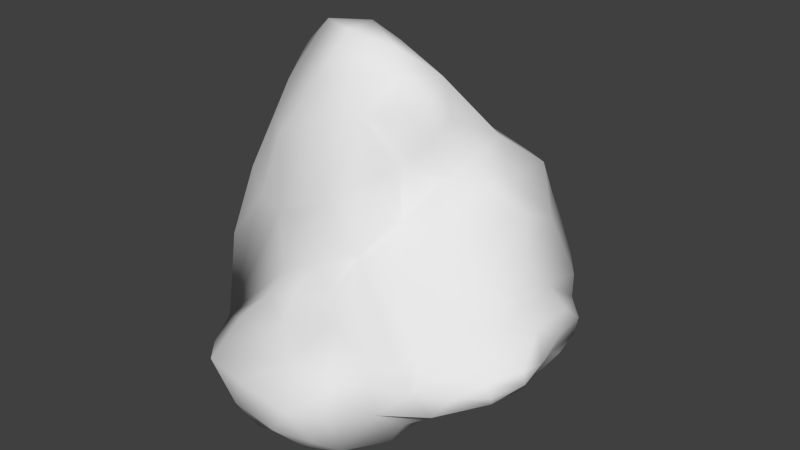 # Source: Rock03.blend  (saved by Blender 4.1.23; exported with 4.5.12 LTS)
import bpy
from mathutils import Matrix  # noqa: F401  (used for matrix-valued properties, if any)

bpy.ops.wm.read_factory_settings(use_empty=True)
scene = bpy.context.scene
scene.name = 'Scene'

# ---- collections
col_collection_1 = bpy.data.collections.new('Collection 1'); scene.collection.children.link(col_collection_1)

# ---- world
world_world = bpy.data.worlds.new('World'); scene.world = world_world
world_world.color = (0.05088, 0.05088, 0.05088)
world_world.use_sun_shadow = False
world_world.sun_shadow_jitter_overblur = 0.0
world_world.cycles.sampling_method = 'MANUAL'
world_world.cycles.sample_map_resolution = 256

# ---- meshes
me_plane = bpy.data.meshes.new('Plane')
me_plane.from_pydata([(0.04747, 0.6881, 0.1681), (1.139, 0.09159, 0.6501), (1.48, -0.1339, 0.2283), (1.463, -1.077, 0.1903), (0.9854, -1.165, 0.3818), (0.9497, -0.5823, 0.8796), (0.6465, -0.678, 1.653), (0.6169, 0.5343, 0.6971), (0.1666, -0.4333, 1.966), (-0.4062, -0.797, 1.442), (-0.9294, -0.6338, 0.4941), (-0.01422, 0.03409, 1.269), (-0.003741, -1.079, 1.114), (0.4195, -1.532, 0.1612), (-0.1752, -1.344, 0.1557), (-0.9258, -0.05553, 0.46), (-0.6022, 0.2354, 0.7417), (1.36, -0.5499, -0.1253), (-0.8981, -0.3395, -0.1316), (1.293, 0.09857, 0.372), (-0.3545, 0.4929, 0.3458), (0.9201, 0.3485, 0.7217), (0.3702, 0.7193, 0.3839), (1.147, -0.2921, 0.8981), (1.447, -0.1435, 0.0881), (1.584, -0.659, 0.2693), (1.441, -1.065, 0.04935), (1.224, -1.133, 0.2425), (0.9489, -0.84, 0.6255), (0.708, -1.38, 0.2669), (0.7187, -0.5736, 1.131), (0.3377, -0.8736, 1.537), (0.5142, -0.4801, 1.791), (-0.1892, -0.6063, 1.99), (-0.4284, 0.1534, 1.137), (0.08217, -0.2068, 1.646), (-0.7614, -0.8155, 0.8849), (-0.2627, -1.013, 1.33), (-0.9114, -0.6113, 0.03175), (-0.9592, -0.3297, 0.6374), (0.3607, 0.2622, 1.002), (-0.1237, -1.172, 0.4554), (0.1187, -1.417, 0.2285), (0.4157, -1.769, -0.09553), (-0.4832, -1.52, -0.08287), (0.1108, 0.7246, -0.09247), (-0.9558, -0.02335, -0.00287), (-0.7612, -0.01189, 0.7033), (1.058, -0.4437, -0.2214), (-0.7657, -0.4448, -0.1232), (0.8286, -0.1539, 1.313), (1.296, -0.5741, 0.4974), (0.7991, 0.593, -0.05087), (-0.06383, 0.4808, 0.6832), (1.502, -0.6432, 0.147), (0.8652, -1.431, -0.0933), (0.4348, -1.048, 0.6974), (0.1748, -0.6984, 1.957), (-0.6961, -0.3856, 1.434), (-0.7137, -1.17, -0.1334), (-0.969, -0.3089, 0.2021), (-0.1331, -1.691, -0.1046), (-0.5662, 0.3047, -0.1893), (-0.3546, -1.21, -0.4294), (-0.1833, -1.475, -0.5386), (0.1257, -1.608, -0.4595), (0.5973, -1.4, -0.5178), (0.8228, -0.874, -0.4169), (0.8447, -0.4249, -0.5056), (0.8264, 0.268, -0.4211), (0.2127, 0.3509, -0.4939), (-0.2207, -0.1406, -0.5473), (-0.3611, -0.9668, -0.4575), (0.4373, -0.2689, -0.5643), (0.4229, -0.8551, -0.7095), (0.1448, -1.162, -0.6451), (0.2003, 0.7355, 0.2843), (0.06827, 0.738, 0.03212), (-0.1999, 0.6758, 0.2614), (1.052, 0.2535, 0.6881), (1.163, -0.108, 0.7811), (1.228, 0.1078, 0.5254), (1.462, -0.1295, 0.1556), (1.358, -0.02844, 0.2907), (1.51, -0.4011, 0.2491), (1.366, -1.135, 0.225), (1.469, -1.08, 0.1158), (1.561, -0.8897, 0.2489), (0.9629, -1.012, 0.511), (0.8485, -1.291, 0.3439), (1.102, -1.153, 0.3182), (0.9537, -0.7257, 0.7644), (1.026, -0.4422, 0.8806), (0.8353, -0.5808, 1.012), (0.5673, -0.5629, 1.712), (0.4833, -0.7706, 1.587), (0.6556, -0.6101, 1.382), (0.4832, 0.4099, 0.857), (0.7845, 0.4755, 0.7004), (0.504, 0.6495, 0.551), (0.1311, -0.3551, 1.769), (-0.03107, -0.5143, 2.006), (0.34, -0.4617, 1.883), (-0.3179, -0.916, 1.374), (-0.3175, -0.7066, 1.71), (-0.5709, -0.8204, 1.166), (-0.9507, -0.4734, 0.5702), (-0.936, -0.6116, 0.2659), (-0.8921, -0.747, 0.7075), (0.02905, -0.1225, 1.416), (0.1805, 0.1366, 1.124), (-0.2049, 0.08369, 1.196), (-0.05117, -1.167, 0.7984), (0.1889, -1.028, 1.341), (-0.1102, -1.008, 1.2), (0.4068, -1.676, 0.02199), (0.5649, -1.457, 0.2051), (0.2756, -1.498, 0.2032), (-0.03059, -1.407, 0.1959), (-0.1605, -1.294, 0.3126), (-0.3546, -1.459, 0.02472), (-0.8817, 0.003822, 0.586), (-0.9557, -0.03685, 0.2227), (-0.9928, -0.1766, 0.5647), (-0.4996, 0.1798, 0.9224), (-0.478, 0.3864, 0.551), (-0.7054, 0.1502, 0.7189), (1.205, -0.4819, -0.1712), (1.404, -0.3233, -0.03761), (1.421, -0.8352, -0.04372), (-0.847, -0.3909, -0.158), (-0.9376, -0.4856, -0.07056), (-0.9466, -0.176, -0.08913), (1.014, 0.3303, 0.1599), (1.283, -0.223, 0.4433), (-0.2032, 0.5071, 0.524), (-0.47, 0.4229, 0.08007), (0.9429, 0.1893, 1.057), (0.8595, 0.4943, 0.3353), (0.5776, 0.6686, 0.1663), (0.1558, 0.6364, 0.5485), (1.24, -0.4327, 0.6997), (0.956, -0.2321, 1.094), (1.149, 0.2579, -0.007779), (1.499, -0.3765, 0.08905), (1.491, -0.6209, 0.4181), (1.566, -0.6455, 0.2087), (1.487, -0.8654, 0.08907), (1.186, -1.282, -0.0435), (1.291, -0.8988, 0.3754), (1.064, -1.327, 0.08789), (1.15, -0.7373, 0.582), (0.6874, -0.9737, 0.6886), (0.7999, -1.42, 0.0844), (0.5786, -1.233, 0.4888), (0.8012, -0.3641, 1.248), (0.5683, -0.8098, 0.8975), (0.3994, -1.008, 1.157), (0.2605, -0.8317, 1.775), (0.694, -0.317, 1.561), (0.3707, -0.6348, 1.926), (-0.003538, -0.6912, 1.989), (-0.4802, -0.5165, 1.754), (-0.5593, -0.1324, 1.303), (-0.2346, 0.3489, 0.9218), (-0.3209, -0.3437, 1.532), (0.4612, -0.1816, 1.472), (-0.737, -0.6017, 1.208), (-0.7727, -1.032, 0.389), (-0.01808, -0.9098, 1.711), (-0.4742, -1.051, 0.5449), (-0.8518, -0.8968, -0.04431), (-0.9529, -0.4695, 0.1211), (-0.9036, -0.3555, 1.084), (-1.017, -0.3241, 0.4383), (0.6287, 0.1204, 1.226), (0.1433, 0.406, 0.8524), (0.1625, -1.172, 0.6027), (-0.4185, -1.147, 0.1801), (0.2896, -1.185, 0.4244), (-0.01477, -1.581, 0.05746), (0.6456, -1.635, -0.1138), (0.1554, -1.713, -0.1202), (-0.5907, -1.346, -0.1164), (-0.3415, -1.666, -0.09119), (-0.2582, 0.5931, -0.1861), (0.4654, 0.7354, -0.09368), (-0.7411, 0.1374, -0.07951), (-0.939, -0.1784, 0.1145), (-0.7759, -0.1644, 1.076), (-0.7269, 0.2125, 0.2527), (0.9481, 0.0682, -0.1261), (1.061, -0.993, -0.2413), (-0.7421, -0.7968, -0.1484), (-0.6953, -0.05247, -0.2023), (-0.5707, -1.211, -0.3045), (-0.4692, -1.405, -0.2949), (-0.3692, -1.531, -0.345), (-0.271, -1.346, -0.5027), (-0.1711, -1.636, -0.3592), (-0.01582, -1.697, -0.3013), (-0.03322, -1.563, -0.5386), (0.2817, -1.728, -0.3169), (0.3808, -1.537, -0.522), (0.5275, -1.643, -0.3331), (0.7431, -1.424, -0.3119), (0.7513, -1.142, -0.5175), (0.8988, -1.203, -0.2869), (1.0, -0.6707, -0.3616), (0.8501, -0.6485, -0.4707), (0.9893, -0.4215, -0.392), (0.8262, -0.0781, -0.4266), (0.9465, -0.08127, -0.3264), (0.8429, 0.4403, -0.2395), (0.5452, 0.3165, -0.511), (0.5086, 0.4951, -0.304), (0.1624, 0.5582, -0.3226), (-0.1829, 0.3784, -0.3857), (-0.005372, 0.1018, -0.531), (-0.3981, 0.08452, -0.3568), (-0.5066, -0.2828, -0.3887), (-0.3124, -0.5487, -0.5494), (-0.5424, -0.6999, -0.3118), (-0.3601, -1.093, -0.4632), (-0.5524, -1.074, -0.3111), (0.3327, 0.0615, -0.5502), (0.1076, -0.1972, -0.6146), (0.649, 0.03886, -0.5315), (0.6468, -0.3248, -0.5667), (0.6447, -0.8741, -0.6334), (0.6288, -0.6365, -0.6559), (0.4189, -0.5397, -0.6495), (0.07201, -0.5047, -0.7047), (0.03789, -0.9079, -0.644), (0.2824, -1.006, -0.6839), (-0.1142, -1.075, -0.5668), (-0.1093, -1.184, -0.5621), (-0.01466, -1.323, -0.5993), (0.1342, -1.428, -0.5802), (0.3835, -1.298, -0.6229), (0.5217, -1.142, -0.6616), (-0.01483, 0.6501, 0.3988), (0.3378, 0.7879, 0.09363), (-0.204, 0.5691, 0.04704), (1.089, 0.3494, 0.4362), (1.025, 0.02381, 0.8974), (1.218, -0.1674, 0.6074), (1.506, -0.3872, 0.1694), (1.197, 0.06672, 0.1643), (1.482, -0.3082, 0.376), (1.433, -0.9001, 0.3183), (1.287, -1.222, 0.1021), (1.582, -0.8883, 0.162), (1.109, -0.9372, 0.4405), (0.7752, -1.111, 0.4969), (0.9785, -1.349, 0.2385), (0.7698, -0.7873, 0.8725), (1.1, -0.5901, 0.7344), (0.9364, -0.4036, 1.077), (0.6897, -0.4685, 1.49), (0.4149, -0.6907, 1.75), (0.4743, -0.717, 1.204), (0.3326, 0.5359, 0.7087), (0.7166, 0.31, 0.9846), (0.6816, 0.5715, 0.4364), (0.4152, -0.3224, 1.68), (-0.1919, -0.4294, 1.781), (0.1655, -0.5648, 1.974), (-0.5363, -0.9478, 0.8612), (-0.1494, -0.823, 1.72), (-0.5421, -0.6671, 1.492), (-0.9272, -0.5527, 0.91), (-0.9602, -0.4777, 0.3457), (-0.849, -0.8153, 0.3306), (-0.2972, -0.07251, 1.43), (0.3374, -0.004181, 1.35), (-0.03904, 0.2769, 1.065), (-0.2705, -1.098, 0.7223), (0.1975, -1.132, 0.9952), (0.07978, -0.9638, 1.523), (0.2164, -1.627, 0.05422), (0.6218, -1.595, 0.08015), (0.4238, -1.33, 0.3166), (-0.1943, -1.552, 0.04578), (0.06634, -1.282, 0.3989), (-0.3874, -1.343, 0.08319), (-0.9065, -0.17, 0.8428), (-0.8372, 0.1034, 0.2312), (-1.003, -0.1784, 0.3343), (-0.7066, 0.07613, 1.053), (-0.3536, 0.3575, 0.7347), (-0.6179, 0.3157, 0.3975), (1.222, -0.9019, -0.129), (1.216, -0.09061, -0.1364), (1.447, -0.5961, 0.01391), (-0.8335, -0.1098, -0.1537), (-0.8528, -0.6564, -0.1042), (-0.9228, -0.3328, 0.02203)], [], [(241, 135, 53, 140), (242, 139, 52, 186), (243, 185, 62, 136), (244, 133, 52, 138), (245, 137, 50, 142), (246, 141, 51, 134), (247, 146, 54, 144), (248, 143, 52, 133), (249, 134, 51, 145), (250, 145, 51, 149), (251, 150, 55, 148), (252, 147, 54, 146), (253, 149, 51, 151), (254, 152, 56, 154), (255, 153, 55, 150), (256, 156, 56, 152), (257, 151, 51, 141), (258, 142, 50, 155), (259, 155, 50, 159), (260, 160, 57, 158), (261, 157, 56, 156), (262, 140, 53, 176), (263, 175, 50, 137), (264, 138, 52, 139), (265, 159, 50, 166), (266, 165, 58, 162), (267, 161, 57, 160), (268, 168, 59, 170), (269, 169, 57, 161), (270, 162, 58, 167), (271, 167, 58, 173), (272, 174, 60, 172), (273, 171, 59, 168), (274, 163, 58, 165), (275, 166, 50, 175), (276, 176, 53, 164), (277, 170, 59, 178), (278, 177, 56, 157), (279, 158, 57, 169), (280, 180, 61, 182), (281, 181, 55, 153), (282, 154, 56, 179), (283, 184, 61, 180), (284, 179, 56, 177), (285, 178, 59, 183), (286, 173, 58, 189), (287, 190, 62, 187), (288, 188, 60, 174), (289, 189, 58, 163), (290, 164, 53, 135), (291, 136, 62, 190), (292, 148, 55, 192), (293, 191, 52, 143), (294, 144, 54, 147), (295, 187, 62, 194), (296, 193, 59, 171), (297, 172, 60, 188), (44, 183, 196), (63, 198, 196), (61, 184, 199), (64, 201, 199), (61, 200, 182), (65, 203, 202), (43, 204, 181), (66, 206, 205), (55, 207, 192), (67, 209, 208), (68, 211, 210), (48, 212, 191), (69, 214, 213), (52, 215, 186), (45, 216, 185), (70, 218, 217), (62, 219, 194), (71, 221, 220), (72, 223, 224), (49, 222, 193), (71, 218, 226), (70, 214, 225), (69, 211, 227), (68, 209, 230), (73, 228, 231), (73, 231, 226), (72, 221, 233), (74, 234, 233), (63, 223, 236), (64, 198, 237), (65, 201, 238), (66, 203, 239), (75, 234, 239), (66, 240, 206), (76, 241, 140, 22), (0, 78, 241, 76), (78, 20, 135, 241), (77, 242, 186, 45), (0, 76, 242, 77), (76, 22, 139, 242), (78, 243, 136, 20), (0, 77, 243, 78), (77, 45, 185, 243), (79, 244, 138, 21), (1, 81, 244, 79), (81, 19, 133, 244), (80, 245, 142, 23), (1, 79, 245, 80), (79, 21, 137, 245), (81, 246, 134, 19), (1, 80, 246, 81), (80, 23, 141, 246), (82, 247, 144, 24), (2, 84, 247, 82), (84, 25, 146, 247), (83, 248, 133, 19), (2, 82, 248, 83), (82, 24, 143, 248), (84, 249, 145, 25), (2, 83, 249, 84), (83, 19, 134, 249), (85, 250, 149, 27), (3, 87, 250, 85), (87, 25, 145, 250), (86, 251, 148, 26), (3, 85, 251, 86), (85, 27, 150, 251), (87, 252, 146, 25), (3, 86, 252, 87), (86, 26, 147, 252), (88, 253, 151, 28), (4, 90, 253, 88), (90, 27, 149, 253), (89, 254, 154, 29), (4, 88, 254, 89), (88, 28, 152, 254), (90, 255, 150, 27), (4, 89, 255, 90), (89, 29, 153, 255), (91, 256, 152, 28), (5, 93, 256, 91), (93, 30, 156, 256), (92, 257, 141, 23), (5, 91, 257, 92), (91, 28, 151, 257), (93, 258, 155, 30), (5, 92, 258, 93), (92, 23, 142, 258), (94, 259, 159, 32), (6, 96, 259, 94), (96, 30, 155, 259), (95, 260, 158, 31), (6, 94, 260, 95), (94, 32, 160, 260), (96, 261, 156, 30), (6, 95, 261, 96), (95, 31, 157, 261), (97, 262, 176, 40), (7, 99, 262, 97), (99, 22, 140, 262), (98, 263, 137, 21), (7, 97, 263, 98), (97, 40, 175, 263), (99, 264, 139, 22), (7, 98, 264, 99), (98, 21, 138, 264), (100, 265, 166, 35), (8, 102, 265, 100), (102, 32, 159, 265), (101, 266, 162, 33), (8, 100, 266, 101), (100, 35, 165, 266), (102, 267, 160, 32), (8, 101, 267, 102), (101, 33, 161, 267), (103, 268, 170, 37), (9, 105, 268, 103), (105, 36, 168, 268), (104, 269, 161, 33), (9, 103, 269, 104), (103, 37, 169, 269), (105, 270, 167, 36), (9, 104, 270, 105), (104, 33, 162, 270), (106, 271, 173, 39), (10, 108, 271, 106), (108, 36, 167, 271), (107, 272, 172, 38), (10, 106, 272, 107), (106, 39, 174, 272), (108, 273, 168, 36), (10, 107, 273, 108), (107, 38, 171, 273), (109, 274, 165, 35), (11, 111, 274, 109), (111, 34, 163, 274), (110, 275, 175, 40), (11, 109, 275, 110), (109, 35, 166, 275), (111, 276, 164, 34), (11, 110, 276, 111), (110, 40, 176, 276), (112, 277, 178, 41), (12, 114, 277, 112), (114, 37, 170, 277), (113, 278, 157, 31), (12, 112, 278, 113), (112, 41, 177, 278), (114, 279, 169, 37), (12, 113, 279, 114), (113, 31, 158, 279), (115, 280, 182, 43), (13, 117, 280, 115), (117, 42, 180, 280), (116, 281, 153, 29), (13, 115, 281, 116), (115, 43, 181, 281), (117, 282, 179, 42), (13, 116, 282, 117), (116, 29, 154, 282), (118, 283, 180, 42), (14, 120, 283, 118), (120, 44, 184, 283), (119, 284, 177, 41), (14, 118, 284, 119), (118, 42, 179, 284), (120, 285, 183, 44), (14, 119, 285, 120), (119, 41, 178, 285), (121, 286, 189, 47), (15, 123, 286, 121), (123, 39, 173, 286), (122, 287, 187, 46), (15, 121, 287, 122), (121, 47, 190, 287), (123, 288, 174, 39), (15, 122, 288, 123), (122, 46, 188, 288), (124, 289, 163, 34), (16, 126, 289, 124), (126, 47, 189, 289), (125, 290, 135, 20), (16, 124, 290, 125), (124, 34, 164, 290), (126, 291, 190, 47), (16, 125, 291, 126), (125, 20, 136, 291), (127, 292, 192, 48), (17, 129, 292, 127), (129, 26, 148, 292), (128, 293, 143, 24), (17, 127, 293, 128), (127, 48, 191, 293), (129, 294, 147, 26), (17, 128, 294, 129), (128, 24, 144, 294), (130, 295, 194, 49), (18, 132, 295, 130), (132, 46, 187, 295), (131, 296, 171, 38), (18, 130, 296, 131), (130, 49, 193, 296), (132, 297, 188, 46), (18, 131, 297, 132), (131, 38, 172, 297), (196, 195, 63), (196, 183, 195), (183, 59, 195), (196, 197, 44), (196, 198, 197), (198, 64, 197), (199, 197, 64), (199, 184, 197), (184, 44, 197), (199, 200, 61), (199, 201, 200), (201, 65, 200), (182, 202, 43), (182, 200, 202), (200, 65, 202), (202, 204, 43), (202, 203, 204), (203, 66, 204), (181, 205, 55), (181, 204, 205), (204, 66, 205), (205, 207, 55), (205, 206, 207), (206, 67, 207), (192, 208, 48), (192, 207, 208), (207, 67, 208), (208, 210, 48), (208, 209, 210), (209, 68, 210), (210, 212, 48), (210, 211, 212), (211, 69, 212), (191, 213, 52), (191, 212, 213), (212, 69, 213), (213, 215, 52), (213, 214, 215), (214, 70, 215), (186, 216, 45), (186, 215, 216), (215, 70, 216), (185, 217, 62), (185, 216, 217), (216, 70, 217), (217, 219, 62), (217, 218, 219), (218, 71, 219), (194, 220, 49), (194, 219, 220), (219, 71, 220), (220, 222, 49), (220, 221, 222), (221, 72, 222), (224, 195, 59), (224, 223, 195), (223, 63, 195), (193, 224, 59), (193, 222, 224), (222, 72, 224), (226, 225, 73), (226, 218, 225), (218, 70, 225), (225, 227, 73), (225, 214, 227), (214, 69, 227), (227, 228, 73), (227, 211, 228), (211, 68, 228), (230, 229, 74), (230, 209, 229), (209, 67, 229), (231, 230, 74), (231, 228, 230), (228, 68, 230), (226, 232, 71), (226, 231, 232), (231, 74, 232), (233, 232, 74), (233, 221, 232), (221, 71, 232), (233, 235, 72), (233, 234, 235), (234, 75, 235), (236, 235, 75), (236, 223, 235), (223, 72, 235), (237, 236, 75), (237, 198, 236), (198, 63, 236), (238, 237, 75), (238, 201, 237), (201, 64, 237), (239, 238, 75), (239, 203, 238), (203, 65, 238), (239, 240, 66), (239, 234, 240), (234, 74, 240), (206, 229, 67), (206, 240, 229), (240, 74, 229)])
me_plane.polygons.foreach_set('use_smooth', [True] * 364)
_uv = me_plane.uv_layers.new(name='UVMap')
_uv.uv.foreach_set('vector', [0.1766, 0.3497, 0.1459, 0.3163, 0.1791, 0.295, 0.2097, 0.3342, 0.7742, 0.08722, 0.8167, 0.07099, 0.8573, 0.1025, 0.7991, 0.1119, 0.6945, 0.1189, 0.6961, 0.1527, 0.6514, 0.1841, 0.6572, 0.1344, 0.9066, 0.04722, 0.9058, 0.08283, 0.8573, 0.1025, 0.8705, 0.05217, 0.4104, 0.5455, 0.4141, 0.5138, 0.4724, 0.4891, 0.4566, 0.5337, 0.4001, 0.6101, 0.4408, 0.6204, 0.4408, 0.6626, 0.3934, 0.6431, 0.3806, 0.701, 0.4122, 0.7217, 0.4096, 0.729, 0.3776, 0.7092, 0.952, 0.09408, 0.9269, 0.1093, 0.8573, 0.1025, 0.9058, 0.08283, 0.3885, 0.668, 0.3934, 0.6431, 0.4408, 0.6626, 0.4278, 0.6885, 0.4612, 0.7209, 0.4278, 0.6885, 0.4408, 0.6626, 0.4768, 0.7049, 0.6685, 0.6978, 0.6772, 0.658, 0.7051, 0.6221, 0.6882, 0.6797, 0.6644, 0.763, 0.6768, 0.7616, 0.6823, 0.7859, 0.6689, 0.7884, 0.5036, 0.6954, 0.4768, 0.7049, 0.4408, 0.6626, 0.4792, 0.6583, 0.5624, 0.689, 0.557, 0.6476, 0.5963, 0.6412, 0.5945, 0.692, 0.5532, 0.7544, 0.5785, 0.7763, 0.5643, 0.8098, 0.5385, 0.7785, 0.536, 0.6099, 0.5647, 0.5954, 0.5963, 0.6412, 0.557, 0.6476, 0.474, 0.6224, 0.4792, 0.6583, 0.4408, 0.6626, 0.4408, 0.6204, 0.4858, 0.5529, 0.4566, 0.5337, 0.4724, 0.4891, 0.5027, 0.5194, 0.5409, 0.4849, 0.5027, 0.5194, 0.4724, 0.4891, 0.5265, 0.4544, 0.6083, 0.4559, 0.6145, 0.4203, 0.6484, 0.4208, 0.6375, 0.4615, 0.5834, 0.5435, 0.6115, 0.5717, 0.5963, 0.6412, 0.5647, 0.5954, 0.2426, 0.3061, 0.2097, 0.3342, 0.1791, 0.295, 0.2192, 0.2679, 0.3105, 0.2578, 0.3025, 0.2038, 0.3457, 0.1669, 0.3457, 0.2376, 0.8349, 0.03594, 0.8705, 0.05217, 0.8573, 0.1025, 0.8167, 0.07099, 0.2861, 0.08508, 0.3303, 0.1043, 0.3457, 0.1669, 0.2872, 0.133, 0.1931, 0.05488, 0.1613, 0.09147, 0.09394, 0.08379, 0.1441, 0.04386, 0.2554, 0.01955, 0.2258, 0.001964, 0.2572, 0.0, 0.2861, 0.02082, 0.479, 0.247, 0.4184, 0.1819, 0.3972, 0.09461, 0.4757, 0.1927, 0.5782, 0.3605, 0.6014, 0.3444, 0.6485, 0.3979, 0.6167, 0.4088, 0.5041, 0.3526, 0.5259, 0.4038, 0.467, 0.3878, 0.4533, 0.3284, 0.4133, 0.2961, 0.4533, 0.3284, 0.467, 0.3878, 0.4177, 0.339, 0.2174, 0.4221, 0.2439, 0.4139, 0.246, 0.4351, 0.2204, 0.4434, 0.3902, 0.1942, 0.3715, 0.1352, 0.3972, 0.09461, 0.4184, 0.1819, 0.1651, 0.1364, 0.1132, 0.1381, 0.09394, 0.08379, 0.1613, 0.09147, 0.2597, 0.1693, 0.2872, 0.133, 0.3457, 0.1669, 0.3025, 0.2038, 0.194, 0.2246, 0.2192, 0.2679, 0.1791, 0.295, 0.1558, 0.2436, 0.5135, 0.1979, 0.4757, 0.1927, 0.3972, 0.09461, 0.4607, 0.1239, 0.5942, 0.2271, 0.5737, 0.1682, 0.6231, 0.1833, 0.6373, 0.2511, 0.6081, 0.3152, 0.65, 0.3584, 0.6485, 0.3979, 0.6014, 0.3444, 0.566, 0.04434, 0.5327, 0.05828, 0.5088, 0.02558, 0.5519, 0.01279, 0.6092, 0.7833, 0.6064, 0.8149, 0.5643, 0.8098, 0.5785, 0.7763, 0.6087, 0.1044, 0.6373, 0.133, 0.6231, 0.1833, 0.5898, 0.1371, 0.5037, 0.06638, 0.4771, 0.03924, 0.5088, 0.02558, 0.5327, 0.05828, 0.552, 0.1309, 0.5898, 0.1371, 0.6231, 0.1833, 0.5737, 0.1682, 0.4677, 0.09918, 0.4607, 0.1239, 0.3972, 0.09461, 0.4214, 0.07376, 0.04531, 0.1885, 0.05505, 0.1387, 0.09394, 0.08379, 0.07312, 0.1569, 0.0339, 0.2918, 0.05837, 0.3039, 0.06445, 0.3777, 0.03222, 0.3454, 0.2683, 0.4266, 0.2712, 0.4479, 0.246, 0.4351, 0.2439, 0.4139, 0.09167, 0.1885, 0.07312, 0.1569, 0.09394, 0.08379, 0.1132, 0.1381, 0.128, 0.2682, 0.1558, 0.2436, 0.1791, 0.295, 0.1459, 0.3163, 0.07933, 0.2983, 0.08854, 0.3576, 0.06445, 0.3777, 0.05837, 0.3039, 0.722, 0.7212, 0.6882, 0.6797, 0.7051, 0.6221, 0.742, 0.6879, 0.9529, 0.1496, 0.9075, 0.1517, 0.8573, 0.1025, 0.9269, 0.1093, 0.7031, 0.7794, 0.7041, 0.8043, 0.6823, 0.7859, 0.6768, 0.7616, 0.2768, 0.4929, 0.3211, 0.4989, 0.3457, 0.5371, 0.2843, 0.5169, 0.1896, 0.4803, 0.1609, 0.4964, 0.09886, 0.4961, 0.1468, 0.4739, 0.2448, 0.4561, 0.2204, 0.4434, 0.246, 0.4351, 0.2712, 0.4479, 0.0314, 0.5214, 0.06513, 0.5087, 0.0578, 0.5488, 0.08419, 0.5762, 0.06197, 0.5918, 0.0578, 0.5488, 0.7517, 0.457, 0.7682, 0.4384, 0.7925, 0.468, 0.8333, 0.479, 0.8139, 0.4931, 0.7925, 0.468, 0.7517, 0.457, 0.7731, 0.4821, 0.733, 0.4916, 0.7945, 0.5072, 0.7907, 0.5522, 0.7544, 0.5167, 0.7143, 0.5262, 0.7506, 0.5617, 0.7097, 0.5741, 0.7869, 0.5973, 0.7894, 0.6372, 0.746, 0.6097, 0.7051, 0.6221, 0.7484, 0.6496, 0.742, 0.6879, 0.7918, 0.6771, 0.8105, 0.7, 0.7854, 0.7154, 0.8292, 0.723, 0.8458, 0.7523, 0.8041, 0.7383, 0.6853, 0.4197, 0.6683, 0.3773, 0.6853, 0.3388, 0.883, 0.1811, 0.8313, 0.1945, 0.8702, 0.1418, 0.8573, 0.1025, 0.8184, 0.1552, 0.7991, 0.1119, 0.7409, 0.1213, 0.7602, 0.1645, 0.6961, 0.1527, 0.3457, 0.6805, 0.3058, 0.6474, 0.3457, 0.6088, 0.3457, 0.5371, 0.3058, 0.5757, 0.2843, 0.5169, 0.266, 0.6143, 0.197, 0.5973, 0.2445, 0.5555, 0.128, 0.5804, 0.1061, 0.5783, 0.1135, 0.5383, 0.223, 0.4967, 0.1755, 0.5385, 0.1609, 0.4964, 0.266, 0.6143, 0.3058, 0.6474, 0.2521, 0.663, 0.3457, 0.6805, 0.3327, 0.7193, 0.2919, 0.6961, 0.3198, 0.7581, 0.2622, 0.7595, 0.279, 0.7349, 0.8292, 0.723, 0.8105, 0.7, 0.8458, 0.6736, 0.7604, 0.3293, 0.7228, 0.3235, 0.7604, 0.2936, 0.2382, 0.7117, 0.1875, 0.7135, 0.2521, 0.663, 0.128, 0.5804, 0.197, 0.5973, 0.1324, 0.6479, 0.1368, 0.7153, 0.111, 0.6907, 0.1324, 0.6479, 0.08419, 0.5762, 0.1061, 0.5783, 0.08464, 0.6212, 0.03975, 0.6074, 0.06197, 0.5918, 0.06242, 0.6368, 0.006638, 0.6451, 0.02319, 0.6262, 0.04586, 0.6556, 0.03958, 0.7196, 0.02311, 0.6823, 0.06234, 0.6929, 0.08509, 0.6661, 0.111, 0.6907, 0.06234, 0.6929, 0.7869, 0.5973, 0.8247, 0.6107, 0.7894, 0.6372, 0.2073, 0.3831, 0.1766, 0.3497, 0.2097, 0.3342, 0.2404, 0.3734, 0.1742, 0.3927, 0.1434, 0.3652, 0.1766, 0.3497, 0.2073, 0.3831, 0.1434, 0.3652, 0.1126, 0.3376, 0.1459, 0.3163, 0.1766, 0.3497, 0.7318, 0.1034, 0.7742, 0.08722, 0.7991, 0.1119, 0.7409, 0.1213, 0.7226, 0.08562, 0.7494, 0.06252, 0.7742, 0.08722, 0.7318, 0.1034, 0.7494, 0.06252, 0.7762, 0.03943, 0.8167, 0.07099, 0.7742, 0.08722, 0.6928, 0.08515, 0.6945, 0.1189, 0.6572, 0.1344, 0.6631, 0.08469, 0.7226, 0.08562, 0.7318, 0.1034, 0.6945, 0.1189, 0.6928, 0.08515, 0.7318, 0.1034, 0.7409, 0.1213, 0.6961, 0.1527, 0.6945, 0.1189, 0.9075, 0.01161, 0.9066, 0.04722, 0.8705, 0.05217, 0.8837, 0.001785, 0.9313, 0.02144, 0.9428, 0.04227, 0.9066, 0.04722, 0.9075, 0.01161, 0.9428, 0.04227, 0.9543, 0.06311, 0.9058, 0.08283, 0.9066, 0.04722, 0.4068, 0.5771, 0.4104, 0.5455, 0.4566, 0.5337, 0.4408, 0.5782, 0.3729, 0.576, 0.3643, 0.5573, 0.4104, 0.5455, 0.4068, 0.5771, 0.3643, 0.5573, 0.3557, 0.5385, 0.4141, 0.5138, 0.4104, 0.5455, 0.3595, 0.5998, 0.4001, 0.6101, 0.3934, 0.6431, 0.346, 0.6236, 0.3729, 0.576, 0.4068, 0.5771, 0.4001, 0.6101, 0.3595, 0.5998, 0.4068, 0.5771, 0.4408, 0.5782, 0.4408, 0.6204, 0.4001, 0.6101, 0.3489, 0.6802, 0.3806, 0.701, 0.3776, 0.7092, 0.3457, 0.6893, 0.3522, 0.6711, 0.3835, 0.6928, 0.3806, 0.701, 0.3489, 0.6802, 0.3835, 0.6928, 0.4149, 0.7145, 0.4122, 0.7217, 0.3806, 0.701, 0.9772, 0.07885, 0.952, 0.09408, 0.9058, 0.08283, 0.9543, 0.06311, 1.0, 0.09458, 0.9983, 0.1053, 0.952, 0.09408, 0.9772, 0.07885, 0.9983, 0.1053, 0.9966, 0.1161, 0.9269, 0.1093, 0.952, 0.09408, 0.3835, 0.6928, 0.3885, 0.668, 0.4278, 0.6885, 0.4149, 0.7145, 0.3522, 0.6711, 0.3491, 0.6474, 0.3885, 0.668, 0.3835, 0.6928, 0.3491, 0.6474, 0.346, 0.6236, 0.3934, 0.6431, 0.3885, 0.668, 0.4946, 0.7533, 0.4612, 0.7209, 0.4768, 0.7049, 0.5128, 0.7473, 0.4764, 0.7593, 0.4457, 0.7369, 0.4612, 0.7209, 0.4946, 0.7533, 0.4457, 0.7369, 0.4149, 0.7145, 0.4278, 0.6885, 0.4612, 0.7209, 0.6599, 0.7376, 0.6685, 0.6978, 0.6882, 0.6797, 0.6713, 0.7373, 0.6484, 0.7379, 0.6489, 0.7159, 0.6685, 0.6978, 0.6599, 0.7376, 0.6489, 0.7159, 0.6493, 0.694, 0.6772, 0.658, 0.6685, 0.6978, 0.652, 0.7644, 0.6644, 0.763, 0.6689, 0.7884, 0.6555, 0.7909, 0.6484, 0.7379, 0.6599, 0.7376, 0.6644, 0.763, 0.652, 0.7644, 0.6599, 0.7376, 0.6713, 0.7373, 0.6768, 0.7616, 0.6644, 0.763, 0.5304, 0.686, 0.5036, 0.6954, 0.4792, 0.6583, 0.5177, 0.654, 0.5431, 0.7179, 0.5279, 0.7326, 0.5036, 0.6954, 0.5304, 0.686, 0.5279, 0.7326, 0.5128, 0.7473, 0.4768, 0.7049, 0.5036, 0.6954, 0.5678, 0.7303, 0.5624, 0.689, 0.5945, 0.692, 0.5926, 0.7428, 0.5431, 0.7179, 0.5304, 0.686, 0.5624, 0.689, 0.5678, 0.7303, 0.5304, 0.686, 0.5177, 0.654, 0.557, 0.6476, 0.5624, 0.689, 0.5279, 0.7326, 0.5532, 0.7544, 0.5385, 0.7785, 0.5128, 0.7473, 0.5431, 0.7179, 0.5678, 0.7303, 0.5532, 0.7544, 0.5279, 0.7326, 0.5678, 0.7303, 0.5926, 0.7428, 0.5785, 0.7763, 0.5532, 0.7544, 0.5073, 0.6243, 0.536, 0.6099, 0.557, 0.6476, 0.5177, 0.654, 0.4969, 0.5947, 0.515, 0.5721, 0.536, 0.6099, 0.5073, 0.6243, 0.515, 0.5721, 0.533, 0.5496, 0.5647, 0.5954, 0.536, 0.6099, 0.4688, 0.5864, 0.474, 0.6224, 0.4408, 0.6204, 0.4408, 0.5782, 0.4969, 0.5947, 0.5073, 0.6243, 0.474, 0.6224, 0.4688, 0.5864, 0.5073, 0.6243, 0.5177, 0.654, 0.4792, 0.6583, 0.474, 0.6224, 0.515, 0.5721, 0.4858, 0.5529, 0.5027, 0.5194, 0.533, 0.5496, 0.4969, 0.5947, 0.4688, 0.5864, 0.4858, 0.5529, 0.515, 0.5721, 0.4688, 0.5864, 0.4408, 0.5782, 0.4566, 0.5337, 0.4858, 0.5529, 0.5791, 0.4504, 0.5409, 0.4849, 0.5265, 0.4544, 0.5805, 0.4197, 0.5777, 0.4811, 0.5554, 0.5153, 0.5409, 0.4849, 0.5791, 0.4504, 0.5554, 0.5153, 0.533, 0.5496, 0.5027, 0.5194, 0.5409, 0.4849, 0.6022, 0.4916, 0.6083, 0.4559, 0.6375, 0.4615, 0.6266, 0.5022, 0.5777, 0.4811, 0.5791, 0.4504, 0.6083, 0.4559, 0.6022, 0.4916, 0.5791, 0.4504, 0.5805, 0.4197, 0.6145, 0.4203, 0.6083, 0.4559, 0.5554, 0.5153, 0.5834, 0.5435, 0.5647, 0.5954, 0.533, 0.5496, 0.5777, 0.4811, 0.6022, 0.4916, 0.5834, 0.5435, 0.5554, 0.5153, 0.6022, 0.4916, 0.6266, 0.5022, 0.6115, 0.5717, 0.5834, 0.5435, 0.2754, 0.278, 0.2426, 0.3061, 0.2192, 0.2679, 0.2593, 0.2407, 0.2915, 0.3152, 0.266, 0.3443, 0.2426, 0.3061, 0.2754, 0.278, 0.266, 0.3443, 0.2404, 0.3734, 0.2097, 0.3342, 0.2426, 0.3061, 0.3186, 0.3117, 0.3105, 0.2578, 0.3457, 0.2376, 0.3457, 0.3083, 0.2915, 0.3152, 0.2754, 0.278, 0.3105, 0.2578, 0.3186, 0.3117, 0.2754, 0.278, 0.2593, 0.2407, 0.3025, 0.2038, 0.3105, 0.2578, 0.7993, 0.01972, 0.8349, 0.03594, 0.8167, 0.07099, 0.7762, 0.03943, 0.8224, 0.0, 0.8531, 0.0008924, 0.8349, 0.03594, 0.7993, 0.01972, 0.8531, 0.0008924, 0.8837, 0.001785, 0.8705, 0.05217, 0.8349, 0.03594, 0.242, 0.06589, 0.2861, 0.08508, 0.2872, 0.133, 0.2287, 0.09916, 0.2552, 0.03263, 0.2851, 0.03714, 0.2861, 0.08508, 0.242, 0.06589, 0.2851, 0.03714, 0.3149, 0.04165, 0.3303, 0.1043, 0.2861, 0.08508, 0.2248, 0.01828, 0.1931, 0.05488, 0.1441, 0.04386, 0.1943, 0.003927, 0.2552, 0.03263, 0.242, 0.06589, 0.1931, 0.05488, 0.2248, 0.01828, 0.242, 0.06589, 0.2287, 0.09916, 0.1613, 0.09147, 0.1931, 0.05488, 0.2851, 0.03714, 0.2554, 0.01955, 0.2861, 0.02082, 0.3149, 0.04165, 0.2552, 0.03263, 0.2248, 0.01828, 0.2554, 0.01955, 0.2851, 0.03714, 0.2248, 0.01828, 0.1943, 0.003927, 0.2258, 0.001964, 0.2554, 0.01955, 0.5396, 0.3122, 0.479, 0.247, 0.4757, 0.1927, 0.5542, 0.2908, 0.525, 0.3336, 0.4823, 0.3014, 0.479, 0.247, 0.5396, 0.3122, 0.4823, 0.3014, 0.4396, 0.2691, 0.4184, 0.1819, 0.479, 0.247, 0.555, 0.3767, 0.5782, 0.3605, 0.6167, 0.4088, 0.5849, 0.4197, 0.525, 0.3336, 0.5396, 0.3122, 0.5782, 0.3605, 0.555, 0.3767, 0.5396, 0.3122, 0.5542, 0.2908, 0.6014, 0.3444, 0.5782, 0.3605, 0.4823, 0.3014, 0.5041, 0.3526, 0.4533, 0.3284, 0.4396, 0.2691, 0.525, 0.3336, 0.555, 0.3767, 0.5041, 0.3526, 0.4823, 0.3014, 0.555, 0.3767, 0.5849, 0.4197, 0.5259, 0.4038, 0.5041, 0.3526, 0.3733, 0.2638, 0.4133, 0.2961, 0.4177, 0.339, 0.3683, 0.2902, 0.3783, 0.2374, 0.409, 0.2532, 0.4133, 0.2961, 0.3733, 0.2638, 0.409, 0.2532, 0.4396, 0.2691, 0.4533, 0.3284, 0.4133, 0.2961, 0.191, 0.4303, 0.2174, 0.4221, 0.2204, 0.4434, 0.1948, 0.4517, 0.1872, 0.409, 0.2145, 0.4009, 0.2174, 0.4221, 0.191, 0.4303, 0.2145, 0.4009, 0.2418, 0.3927, 0.2439, 0.4139, 0.2174, 0.4221, 0.409, 0.2532, 0.3902, 0.1942, 0.4184, 0.1819, 0.4396, 0.2691, 0.3783, 0.2374, 0.362, 0.2066, 0.3902, 0.1942, 0.409, 0.2532, 0.362, 0.2066, 0.3457, 0.1758, 0.3715, 0.1352, 0.3902, 0.1942, 0.217, 0.1348, 0.1651, 0.1364, 0.1613, 0.09147, 0.2287, 0.09916, 0.2053, 0.1703, 0.1689, 0.1813, 0.1651, 0.1364, 0.217, 0.1348, 0.1689, 0.1813, 0.1325, 0.1923, 0.1132, 0.1381, 0.1651, 0.1364, 0.2323, 0.2055, 0.2597, 0.1693, 0.3025, 0.2038, 0.2593, 0.2407, 0.2053, 0.1703, 0.217, 0.1348, 0.2597, 0.1693, 0.2323, 0.2055, 0.217, 0.1348, 0.2287, 0.09916, 0.2872, 0.133, 0.2597, 0.1693, 0.1689, 0.1813, 0.194, 0.2246, 0.1558, 0.2436, 0.1325, 0.1923, 0.2053, 0.1703, 0.2323, 0.2055, 0.194, 0.2246, 0.1689, 0.1813, 0.2323, 0.2055, 0.2593, 0.2407, 0.2192, 0.2679, 0.194, 0.2246, 0.5512, 0.2031, 0.5135, 0.1979, 0.4607, 0.1239, 0.5242, 0.1531, 0.5782, 0.253, 0.5662, 0.2719, 0.5135, 0.1979, 0.5512, 0.2031, 0.5662, 0.2719, 0.5542, 0.2908, 0.4757, 0.1927, 0.5135, 0.1979, 0.6148, 0.286, 0.5942, 0.2271, 0.6373, 0.2511, 0.6514, 0.319, 0.5782, 0.253, 0.5512, 0.2031, 0.5942, 0.2271, 0.6148, 0.286, 0.5512, 0.2031, 0.5242, 0.1531, 0.5737, 0.1682, 0.5942, 0.2271, 0.5662, 0.2719, 0.6081, 0.3152, 0.6014, 0.3444, 0.5542, 0.2908, 0.5782, 0.253, 0.6148, 0.286, 0.6081, 0.3152, 0.5662, 0.2719, 0.6148, 0.286, 0.6514, 0.319, 0.65, 0.3584, 0.6081, 0.3152, 0.5994, 0.0304, 0.566, 0.04434, 0.5519, 0.01279, 0.595, 0.0, 0.6037, 0.0608, 0.5801, 0.07589, 0.566, 0.04434, 0.5994, 0.0304, 0.5801, 0.07589, 0.5565, 0.09099, 0.5327, 0.05828, 0.566, 0.04434, 0.612, 0.7517, 0.6092, 0.7833, 0.5785, 0.7763, 0.5926, 0.7428, 0.6315, 0.7607, 0.64, 0.7904, 0.6092, 0.7833, 0.612, 0.7517, 0.64, 0.7904, 0.6484, 0.8201, 0.6064, 0.8149, 0.6092, 0.7833, 0.5801, 0.07589, 0.6087, 0.1044, 0.5898, 0.1371, 0.5565, 0.09099, 0.6037, 0.0608, 0.6275, 0.07177, 0.6087, 0.1044, 0.5801, 0.07589, 0.6275, 0.07177, 0.6514, 0.08274, 0.6373, 0.133, 0.6087, 0.1044, 0.5303, 0.09353, 0.5037, 0.06638, 0.5327, 0.05828, 0.5565, 0.09099, 0.504, 0.09606, 0.4747, 0.07448, 0.5037, 0.06638, 0.5303, 0.09353, 0.4747, 0.07448, 0.4455, 0.0529, 0.4771, 0.03924, 0.5037, 0.06638, 0.5141, 0.1246, 0.552, 0.1309, 0.5737, 0.1682, 0.5242, 0.1531, 0.504, 0.09606, 0.5303, 0.09353, 0.552, 0.1309, 0.5141, 0.1246, 0.5303, 0.09353, 0.5565, 0.09099, 0.5898, 0.1371, 0.552, 0.1309, 0.4747, 0.07448, 0.4677, 0.09918, 0.4214, 0.07376, 0.4455, 0.0529, 0.504, 0.09606, 0.5141, 0.1246, 0.4677, 0.09918, 0.4747, 0.07448, 0.5141, 0.1246, 0.5242, 0.1531, 0.4607, 0.1239, 0.4677, 0.09918, 0.03557, 0.2382, 0.04531, 0.1885, 0.07312, 0.1569, 0.0523, 0.2301, 0.01883, 0.2464, 0.01749, 0.22, 0.04531, 0.1885, 0.03557, 0.2382, 0.01749, 0.22, 0.01615, 0.1936, 0.05505, 0.1387, 0.04531, 0.1885, 0.009417, 0.2798, 0.0339, 0.2918, 0.03222, 0.3454, 0.0, 0.3132, 0.01883, 0.2464, 0.03557, 0.2382, 0.0339, 0.2918, 0.009417, 0.2798, 0.03557, 0.2382, 0.0523, 0.2301, 0.05837, 0.3039, 0.0339, 0.2918, 0.2653, 0.4054, 0.2683, 0.4266, 0.2439, 0.4139, 0.2418, 0.3927, 0.2888, 0.418, 0.2927, 0.4393, 0.2683, 0.4266, 0.2653, 0.4054, 0.2927, 0.4393, 0.2965, 0.4607, 0.2712, 0.4479, 0.2683, 0.4266, 0.1102, 0.2201, 0.09167, 0.1885, 0.1132, 0.1381, 0.1325, 0.1923, 0.08793, 0.2479, 0.07012, 0.239, 0.09167, 0.1885, 0.1102, 0.2201, 0.07012, 0.239, 0.0523, 0.2301, 0.07312, 0.1569, 0.09167, 0.1885, 0.1003, 0.2928, 0.128, 0.2682, 0.1459, 0.3163, 0.1126, 0.3376, 0.08793, 0.2479, 0.1102, 0.2201, 0.128, 0.2682, 0.1003, 0.2928, 0.1102, 0.2201, 0.1325, 0.1923, 0.1558, 0.2436, 0.128, 0.2682, 0.07012, 0.239, 0.07933, 0.2983, 0.05837, 0.3039, 0.0523, 0.2301, 0.08793, 0.2479, 0.1003, 0.2928, 0.07933, 0.2983, 0.07012, 0.239, 0.1003, 0.2928, 0.1126, 0.3376, 0.08854, 0.3576, 0.07933, 0.2983, 0.7559, 0.7626, 0.722, 0.7212, 0.742, 0.6879, 0.7789, 0.7537, 0.7328, 0.7716, 0.7021, 0.7544, 0.722, 0.7212, 0.7559, 0.7626, 0.7021, 0.7544, 0.6713, 0.7373, 0.6882, 0.6797, 0.722, 0.7212, 0.9983, 0.1476, 0.9529, 0.1496, 0.9269, 0.1093, 0.9966, 0.1161, 1.0, 0.179, 0.9789, 0.1899, 0.9529, 0.1496, 0.9983, 0.1476, 0.9789, 0.1899, 0.9577, 0.2008, 0.9075, 0.1517, 0.9529, 0.1496, 0.7021, 0.7544, 0.7031, 0.7794, 0.6768, 0.7616, 0.6713, 0.7373, 0.7328, 0.7716, 0.7294, 0.7972, 0.7031, 0.7794, 0.7021, 0.7544, 0.7294, 0.7972, 0.7259, 0.8228, 0.7041, 0.8043, 0.7031, 0.7794, 0.2324, 0.4868, 0.2768, 0.4929, 0.2843, 0.5169, 0.223, 0.4967, 0.2419, 0.4769, 0.2692, 0.4688, 0.2768, 0.4929, 0.2324, 0.4868, 0.2692, 0.4688, 0.2965, 0.4607, 0.3211, 0.4989, 0.2768, 0.4929, 0.2183, 0.4643, 0.1896, 0.4803, 0.1468, 0.4739, 0.1948, 0.4517, 0.2419, 0.4769, 0.2324, 0.4868, 0.1896, 0.4803, 0.2183, 0.4643, 0.2324, 0.4868, 0.223, 0.4967, 0.1609, 0.4964, 0.1896, 0.4803, 0.2692, 0.4688, 0.2448, 0.4561, 0.2712, 0.4479, 0.2965, 0.4607, 0.2419, 0.4769, 0.2183, 0.4643, 0.2448, 0.4561, 0.2692, 0.4688, 0.2183, 0.4643, 0.1948, 0.4517, 0.2204, 0.4434, 0.2448, 0.4561, 0.0578, 0.5488, 0.09153, 0.5362, 0.08419, 0.5762, 0.0578, 0.5488, 0.06513, 0.5087, 0.09153, 0.5362, 0.06513, 0.5087, 0.09886, 0.4961, 0.09153, 0.5362, 0.0578, 0.5488, 0.03557, 0.5644, 0.0314, 0.5214, 0.0578, 0.5488, 0.06197, 0.5918, 0.03557, 0.5644, 0.06197, 0.5918, 0.03975, 0.6074, 0.03557, 0.5644, 0.7925, 0.468, 0.809, 0.4493, 0.8333, 0.479, 0.7925, 0.468, 0.7682, 0.4384, 0.809, 0.4493, 0.7682, 0.4384, 0.7847, 0.4197, 0.809, 0.4493, 0.7925, 0.468, 0.7731, 0.4821, 0.7517, 0.457, 0.7925, 0.468, 0.8139, 0.4931, 0.7731, 0.4821, 0.8139, 0.4931, 0.7945, 0.5072, 0.7731, 0.4821, 0.733, 0.4916, 0.7544, 0.5167, 0.7143, 0.5262, 0.733, 0.4916, 0.7731, 0.4821, 0.7544, 0.5167, 0.7731, 0.4821, 0.7945, 0.5072, 0.7544, 0.5167, 0.7544, 0.5167, 0.7506, 0.5617, 0.7143, 0.5262, 0.7544, 0.5167, 0.7907, 0.5522, 0.7506, 0.5617, 0.7907, 0.5522, 0.7869, 0.5973, 0.7506, 0.5617, 0.7097, 0.5741, 0.746, 0.6097, 0.7051, 0.6221, 0.7097, 0.5741, 0.7506, 0.5617, 0.746, 0.6097, 0.7506, 0.5617, 0.7869, 0.5973, 0.746, 0.6097, 0.746, 0.6097, 0.7484, 0.6496, 0.7051, 0.6221, 0.746, 0.6097, 0.7894, 0.6372, 0.7484, 0.6496, 0.7894, 0.6372, 0.7918, 0.6771, 0.7484, 0.6496, 0.742, 0.6879, 0.7854, 0.7154, 0.7789, 0.7537, 0.742, 0.6879, 0.7484, 0.6496, 0.7854, 0.7154, 0.7484, 0.6496, 0.7918, 0.6771, 0.7854, 0.7154, 0.7854, 0.7154, 0.8041, 0.7383, 0.7789, 0.7537, 0.7854, 0.7154, 0.8105, 0.7, 0.8041, 0.7383, 0.8105, 0.7, 0.8292, 0.723, 0.8041, 0.7383, 0.8041, 0.7383, 0.8207, 0.7677, 0.7789, 0.7537, 0.8041, 0.7383, 0.8458, 0.7523, 0.8207, 0.7677, 0.8458, 0.7523, 0.8624, 0.7816, 0.8207, 0.7677, 0.6853, 0.3388, 0.6683, 0.2964, 0.6853, 0.2579, 0.6853, 0.3388, 0.6683, 0.3773, 0.6683, 0.2964, 0.6683, 0.3773, 0.6514, 0.3349, 0.6683, 0.2964, 0.8702, 0.1418, 0.8184, 0.1552, 0.8573, 0.1025, 0.8702, 0.1418, 0.8313, 0.1945, 0.8184, 0.1552, 0.8313, 0.1945, 0.7795, 0.2078, 0.8184, 0.1552, 0.7991, 0.1119, 0.7602, 0.1645, 0.7409, 0.1213, 0.7991, 0.1119, 0.8184, 0.1552, 0.7602, 0.1645, 0.8184, 0.1552, 0.7795, 0.2078, 0.7602, 0.1645, 0.6961, 0.1527, 0.7155, 0.1959, 0.6514, 0.1841, 0.6961, 0.1527, 0.7602, 0.1645, 0.7155, 0.1959, 0.7602, 0.1645, 0.7795, 0.2078, 0.7155, 0.1959, 0.3457, 0.6088, 0.3058, 0.5757, 0.3457, 0.5371, 0.3457, 0.6088, 0.3058, 0.6474, 0.3058, 0.5757, 0.3058, 0.6474, 0.266, 0.6143, 0.3058, 0.5757, 0.2843, 0.5169, 0.2445, 0.5555, 0.223, 0.4967, 0.2843, 0.5169, 0.3058, 0.5757, 0.2445, 0.5555, 0.3058, 0.5757, 0.266, 0.6143, 0.2445, 0.5555, 0.2445, 0.5555, 0.1755, 0.5385, 0.223, 0.4967, 0.2445, 0.5555, 0.197, 0.5973, 0.1755, 0.5385, 0.197, 0.5973, 0.128, 0.5804, 0.1755, 0.5385, 0.1135, 0.5383, 0.09153, 0.5362, 0.09886, 0.4961, 0.1135, 0.5383, 0.1061, 0.5783, 0.09153, 0.5362, 0.1061, 0.5783, 0.08419, 0.5762, 0.09153, 0.5362, 0.1609, 0.4964, 0.1135, 0.5383, 0.09886, 0.4961, 0.1609, 0.4964, 0.1755, 0.5385, 0.1135, 0.5383, 0.1755, 0.5385, 0.128, 0.5804, 0.1135, 0.5383, 0.2521, 0.663, 0.2919, 0.6961, 0.2382, 0.7117, 0.2521, 0.663, 0.3058, 0.6474, 0.2919, 0.6961, 0.3058, 0.6474, 0.3457, 0.6805, 0.2919, 0.6961, 0.2919, 0.6961, 0.279, 0.7349, 0.2382, 0.7117, 0.2919, 0.6961, 0.3327, 0.7193, 0.279, 0.7349, 0.3327, 0.7193, 0.3198, 0.7581, 0.279, 0.7349, 0.279, 0.7349, 0.2214, 0.7362, 0.2382, 0.7117, 0.279, 0.7349, 0.2622, 0.7595, 0.2214, 0.7362, 0.2622, 0.7595, 0.2046, 0.7608, 0.2214, 0.7362, 0.8458, 0.6736, 0.8271, 0.6506, 0.8624, 0.6241, 0.8458, 0.6736, 0.8105, 0.7, 0.8271, 0.6506, 0.8105, 0.7, 0.7918, 0.6771, 0.8271, 0.6506, 0.7604, 0.2936, 0.7228, 0.2878, 0.7604, 0.2579, 0.7604, 0.2936, 0.7228, 0.3235, 0.7228, 0.2878, 0.7228, 0.3235, 0.6853, 0.3176, 0.7228, 0.2878, 0.2521, 0.663, 0.2014, 0.6648, 0.266, 0.6143, 0.2521, 0.663, 0.1875, 0.7135, 0.2014, 0.6648, 0.1875, 0.7135, 0.1368, 0.7153, 0.2014, 0.6648, 0.1324, 0.6479, 0.2014, 0.6648, 0.1368, 0.7153, 0.1324, 0.6479, 0.197, 0.5973, 0.2014, 0.6648, 0.197, 0.5973, 0.266, 0.6143, 0.2014, 0.6648, 0.1324, 0.6479, 0.1066, 0.6233, 0.128, 0.5804, 0.1324, 0.6479, 0.111, 0.6907, 0.1066, 0.6233, 0.111, 0.6907, 0.08509, 0.6661, 0.1066, 0.6233, 0.08464, 0.6212, 0.1066, 0.6233, 0.08509, 0.6661, 0.08464, 0.6212, 0.1061, 0.5783, 0.1066, 0.6233, 0.1061, 0.5783, 0.128, 0.5804, 0.1066, 0.6233, 0.06242, 0.6368, 0.08464, 0.6212, 0.08509, 0.6661, 0.06242, 0.6368, 0.06197, 0.5918, 0.08464, 0.6212, 0.06197, 0.5918, 0.08419, 0.5762, 0.08464, 0.6212, 0.04586, 0.6556, 0.06242, 0.6368, 0.08509, 0.6661, 0.04586, 0.6556, 0.02319, 0.6262, 0.06242, 0.6368, 0.02319, 0.6262, 0.03975, 0.6074, 0.06242, 0.6368, 0.06234, 0.6929, 0.04586, 0.6556, 0.08509, 0.6661, 0.06234, 0.6929, 0.02311, 0.6823, 0.04586, 0.6556, 0.02311, 0.6823, 0.006638, 0.6451, 0.04586, 0.6556, 0.06234, 0.6929, 0.0882, 0.7175, 0.03958, 0.7196, 0.06234, 0.6929, 0.111, 0.6907, 0.0882, 0.7175, 0.111, 0.6907, 0.1368, 0.7153, 0.0882, 0.7175, 0.7894, 0.6372, 0.8271, 0.6506, 0.7918, 0.6771, 0.7894, 0.6372, 0.8247, 0.6107, 0.8271, 0.6506, 0.8247, 0.6107, 0.8624, 0.6241, 0.8271, 0.6506])
me_plane.use_remesh_preserve_volume = False
me_plane.use_remesh_preserve_attributes = False
me_plane.use_mirror_vertex_groups = False
me_plane.update()

# ---- objects
ob_rock03 = bpy.data.objects.new('Rock03', me_plane)

# ---- transforms, parenting, visibility, modifiers, constraints
ob_rock03.location = (0.0, 0.0, 0.0)
ob_rock03.lineart.crease_threshold = 0.0
_m = ob_rock03.modifiers.new('Decimate', 'DECIMATE')
_m.ratio = 0.6697

# ---- collection membership
col_collection_1.objects.link(ob_rock03)

# ---- scene / render settings (as saved in the file)
scene.frame_start = 1; scene.frame_end = 250; scene.frame_set(1)
scene.render.engine = 'BLENDER_EEVEE_NEXT'
scene.render.image_settings.color_mode = 'RGB'
scene.render.image_settings.compression = 90
scene.render.resolution_percentage = 50
scene.render.dither_intensity = 0.0
scene.cycles.use_denoising = False
scene.cycles.samples = 10
scene.cycles.sampling_pattern = 'TABULATED_SOBOL'
scene.cycles.light_sampling_threshold = 0.0
scene.cycles.use_adaptive_sampling = False
scene.cycles.use_light_tree = False
scene.cycles.blur_glossy = 0.0
scene.cycles.volume_bounces = 1
scene.cycles.pixel_filter_type = 'GAUSSIAN'
scene.cycles.sample_clamp_indirect = 0.0
scene.eevee.ray_tracing_options.trace_max_roughness = 0.0
scene.view_settings.view_transform = 'Standard'
bpy.context.view_layer.update()

# ---- added for rendering (the .blend has no active camera and no usable light): camera, sun
cam_auto = bpy.data.cameras.new('AutoCamera')
cam_auto.lens = 50.0
cam_auto.sensor_width = 36.0
cam_auto.clip_end = 1000.0
ob_auto_camera = bpy.data.objects.new('AutoCamera', cam_auto)
scene.collection.objects.link(ob_auto_camera)
ob_auto_camera.location = (4.485, -5.53026, 4.0037)
ob_auto_camera.rotation_euler = (1.09748, -7.21219e-08, 0.694738)
scene.camera = ob_auto_camera
light_auto_sun = bpy.data.lights.new('AutoSun', 'SUN')
light_auto_sun.energy = 3.0
light_auto_sun.angle = 0.0523599
ob_auto_sun = bpy.data.objects.new('AutoSun', light_auto_sun)
scene.collection.objects.link(ob_auto_sun)
ob_auto_sun.rotation_euler = (0.872665, 0.174533, 0.523599)
bpy.context.view_layer.update()
